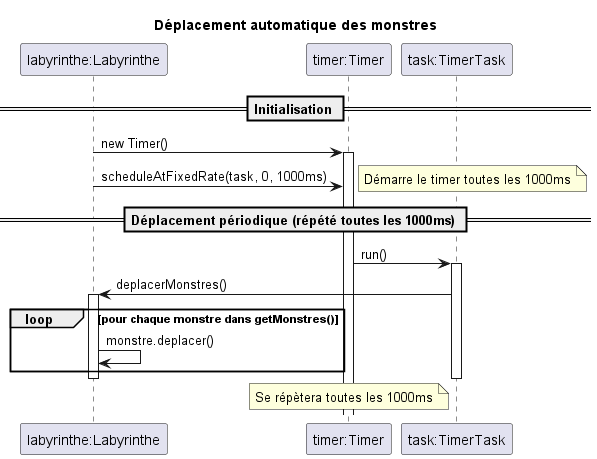

The diagram above was rendered by PlantUML. Its source (embedded in the PNG):
@startuml diagramme-seq-deplacement-automatique-monstre

title Déplacement automatique des monstres 

participant "labyrinthe:Labyrinthe" as Laby
participant "timer:Timer" as Timer
participant "task:TimerTask" as Task

== Initialisation ==
Laby -> Timer : new Timer()
activate Timer
Laby -> Timer : scheduleAtFixedRate(task, 0, 1000ms)
note right : Démarre le timer toutes les 1000ms

== Déplacement périodique (répété toutes les 1000ms) ==
Timer -> Task : run()
activate Task
Task -> Laby : deplacerMonstres()
activate Laby
loop pour chaque monstre dans getMonstres()
    Laby -> Laby : monstre.deplacer()
end
deactivate Laby
deactivate Task

note over Timer : Se répètera toutes les 1000ms

@enduml